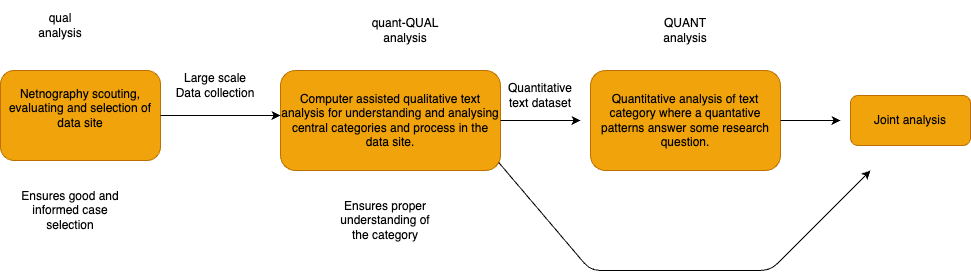

The diagram above was exported from draw.io. Its source (the exported page's mxGraphModel, read from the mxfile embedded in the PNG):
<mxGraphModel dx="560" dy="612" grid="1" gridSize="10" guides="1" tooltips="1" connect="1" arrows="1" fold="1" page="1" pageScale="1" pageWidth="1600" pageHeight="900" math="0" shadow="0">
  <root>
    <mxCell id="0" />
    <mxCell id="1" parent="0" />
    <mxCell id="4" value="Netnography scouting, evaluating and selection of data site&#10;" style="rounded=1;fontColor=#000000;labelBackgroundColor=none;whiteSpace=wrap;fontFamily=Helvetica;fillColor=#f0a30a;strokeColor=#BD7000;" parent="1" vertex="1">
      <mxGeometry x="60" y="70" width="160" height="90" as="geometry" />
    </mxCell>
    <mxCell id="5" value="Ensures good and informed case selection" style="text;strokeColor=none;fillColor=none;align=center;verticalAlign=middle;rounded=0;fontColor=default;labelBackgroundColor=default;whiteSpace=wrap;fontFamily=Helvetica;dashed=1;strokeWidth=8;" parent="1" vertex="1">
      <mxGeometry x="75" y="180" width="110" height="60" as="geometry" />
    </mxCell>
    <mxCell id="6" value="Computer assisted qualitative text analysis for understanding and analysing central categories and process in the data site." style="rounded=1;fontColor=#000000;labelBackgroundColor=none;whiteSpace=wrap;fontFamily=Helvetica;fillColor=#f0a30a;strokeColor=#BD7000;" parent="1" vertex="1">
      <mxGeometry x="340" y="70" width="220" height="100" as="geometry" />
    </mxCell>
    <mxCell id="7" value="" style="endArrow=classic;fontColor=default;labelBackgroundColor=default;fontFamily=Helvetica;exitX=1;exitY=0.5;exitDx=0;exitDy=0;" parent="1" edge="1" source="4">
      <mxGeometry width="50" height="50" relative="1" as="geometry">
        <mxPoint x="319.5" y="150" as="sourcePoint" />
        <mxPoint x="340" y="115" as="targetPoint" />
      </mxGeometry>
    </mxCell>
    <mxCell id="10" value="qual analysis" style="text;strokeColor=none;fillColor=none;align=center;verticalAlign=middle;rounded=0;fontColor=default;labelBackgroundColor=default;whiteSpace=wrap;fontFamily=Helvetica;" parent="1" vertex="1">
      <mxGeometry x="90" y="10" width="60" height="30" as="geometry" />
    </mxCell>
    <mxCell id="11" value="quant-QUAL analysis" style="text;strokeColor=none;fillColor=none;align=center;verticalAlign=middle;rounded=0;fontColor=default;labelBackgroundColor=default;whiteSpace=wrap;fontFamily=Helvetica;" parent="1" vertex="1">
      <mxGeometry x="430" width="70" height="60" as="geometry" />
    </mxCell>
    <mxCell id="12" value="Large scale&#10;Data collection" style="text;strokeColor=none;fillColor=none;align=center;verticalAlign=middle;rounded=0;fontColor=default;labelBackgroundColor=default;whiteSpace=wrap;fontFamily=Helvetica;" parent="1" vertex="1">
      <mxGeometry x="230" y="70" width="90" height="30" as="geometry" />
    </mxCell>
    <mxCell id="13" value="" style="endArrow=classic;fontColor=default;labelBackgroundColor=default;fontFamily=Helvetica;" parent="1" edge="1">
      <mxGeometry width="50" height="50" relative="1" as="geometry">
        <mxPoint x="560" y="120" as="sourcePoint" />
        <mxPoint x="640" y="120" as="targetPoint" />
      </mxGeometry>
    </mxCell>
    <mxCell id="14" value="Quantitative analysis of text category where a quantative patterns answer some research question." style="rounded=1;fontColor=#000000;labelBackgroundColor=none;whiteSpace=wrap;fontFamily=Helvetica;fillColor=#f0a30a;strokeColor=#BD7000;" parent="1" vertex="1">
      <mxGeometry x="650" y="70" width="190" height="100" as="geometry" />
    </mxCell>
    <mxCell id="17" value="Quantitative text dataset" style="text;strokeColor=none;fillColor=none;align=center;verticalAlign=middle;rounded=0;fontColor=default;labelBackgroundColor=default;whiteSpace=wrap;fontFamily=Helvetica;" parent="1" vertex="1">
      <mxGeometry x="570" y="80" width="60" height="30" as="geometry" />
    </mxCell>
    <mxCell id="18" value="QUANT&#10;analysis" style="text;strokeColor=none;fillColor=none;align=center;verticalAlign=middle;rounded=0;fontColor=default;labelBackgroundColor=default;whiteSpace=wrap;fontFamily=Helvetica;" parent="1" vertex="1">
      <mxGeometry x="715" y="15" width="60" height="30" as="geometry" />
    </mxCell>
    <mxCell id="19" value="" style="endArrow=classic;fontColor=default;labelBackgroundColor=default;fontFamily=Helvetica;" parent="1" edge="1">
      <mxGeometry width="50" height="50" relative="1" as="geometry">
        <mxPoint x="840" y="120" as="sourcePoint" />
        <mxPoint x="900" y="120" as="targetPoint" />
      </mxGeometry>
    </mxCell>
    <mxCell id="20" value="Joint analysis" style="rounded=1;fontColor=#000000;labelBackgroundColor=none;whiteSpace=wrap;fontFamily=Helvetica;fillColor=#f0a30a;strokeColor=#BD7000;" parent="1" vertex="1">
      <mxGeometry x="910" y="95" width="120" height="50" as="geometry" />
    </mxCell>
    <mxCell id="23" value="" style="endArrow=classic;fontColor=default;labelBackgroundColor=default;fontFamily=Helvetica;exitX=0.992;exitY=0.92;exitDx=0;exitDy=0;exitPerimeter=0;" parent="1" source="6" edge="1">
      <mxGeometry width="50" height="50" relative="1" as="geometry">
        <mxPoint x="450" y="350" as="sourcePoint" />
        <mxPoint x="930" y="170" as="targetPoint" />
        <Array as="points">
          <mxPoint x="650" y="270" />
          <mxPoint x="830" y="270" />
        </Array>
      </mxGeometry>
    </mxCell>
    <mxCell id="27" value="Ensures proper understanding of the category" style="text;strokeColor=none;fillColor=none;align=center;verticalAlign=middle;rounded=0;fontColor=default;labelBackgroundColor=default;whiteSpace=wrap;fontFamily=Helvetica;" parent="1" vertex="1">
      <mxGeometry x="390" y="180" width="110" height="80" as="geometry" />
    </mxCell>
  </root>
</mxGraphModel>